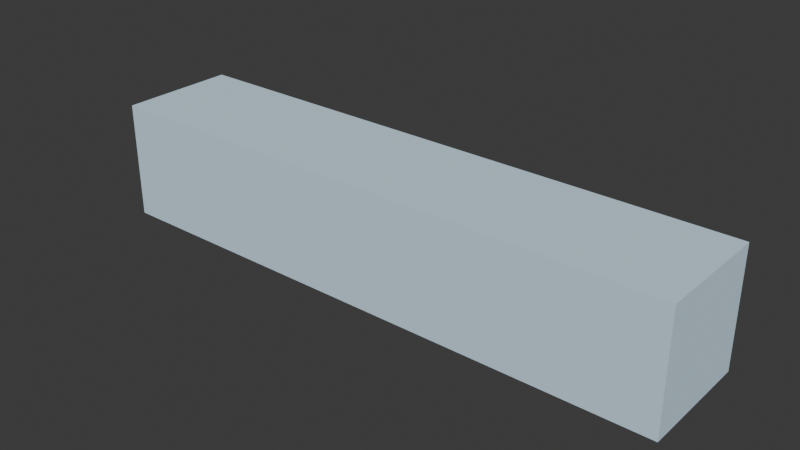 # Source: test01m.blend  (saved by Blender 4.1.24; exported with 4.5.12 LTS)
import bpy
from mathutils import Matrix  # noqa: F401  (used for matrix-valued properties, if any)

bpy.ops.wm.read_factory_settings(use_empty=True)
scene = bpy.context.scene
scene.name = 'Scene'

# ---- collections
col_collection = bpy.data.collections.new('Collection'); scene.collection.children.link(col_collection)

# ---- materials (node trees are filled in below, after node groups)
mat_0_615686_0_811765_0_929412_0_000000_0_000000 = bpy.data.materials.new('0.615686_0.811765_0.929412_0.000000_0.000000')
mat_0_615686_0_811765_0_929412_0_000000_0_000000.use_transparent_shadow = False
mat_0_615686_0_811765_0_929412_0_000000_0_000000.diffuse_color = (0.6157, 0.8118, 0.9294, 1.0)

# ---- material node trees
mat_0_615686_0_811765_0_929412_0_000000_0_000000.use_nodes = True; mat_0_615686_0_811765_0_929412_0_000000_0_000000.node_tree.nodes.clear()
_N = mat_0_615686_0_811765_0_929412_0_000000_0_000000.node_tree.nodes; _L = mat_0_615686_0_811765_0_929412_0_000000_0_000000.node_tree.links
n0 = _N.new('ShaderNodeBsdfPrincipled'); n0.name = 'Principled BSDF'; n0.location = (10, 300)
n0.inputs[0].default_value = (0.6157, 0.8118, 0.9294, 1.0)
n0.inputs[2].default_value = 1.0
n0.inputs[20].default_value = 0.0
n1 = _N.new('ShaderNodeOutputMaterial'); n1.name = 'Material Output'; n1.location = (300, 300)
_L.new(n0.outputs[0], n1.inputs[0])
n1.is_active_output = True

# ---- world
world_world = bpy.data.worlds.new('World'); scene.world = world_world
world_world.use_nodes = True; world_world.node_tree.nodes.clear()
_N = world_world.node_tree.nodes; _L = world_world.node_tree.links
n0 = _N.new('ShaderNodeOutputWorld'); n0.name = 'World Output'; n0.location = (300, 300)
n1 = _N.new('ShaderNodeBackground'); n1.name = 'Background'; n1.location = (10, 300)
n1.inputs[0].default_value = (0.05088, 0.05088, 0.05088, 1.0)
_L.new(n1.outputs[0], n0.inputs[0])
n0.is_active_output = True
world_world.color = (0.05088, 0.05088, 0.05088)
world_world.use_sun_shadow = False
world_world.sun_shadow_jitter_overblur = 0.0

# ---- meshes
me_mesh0_mesh = bpy.data.meshes.new('mesh0_mesh')
me_mesh0_mesh.from_pydata([(-10.0, -10.0, -10.0), (-10.0, 10.0, -10.0), (10.0, 10.0, -10.0), (10.0, -10.0, -10.0), (10.0, -10.0, -10.0), (10.0, 10.0, -10.0), (10.0, 10.0, 10.0), (10.0, -10.0, 10.0), (10.0, -10.0, 10.0), (10.0, 10.0, 10.0), (-10.0, 10.0, 10.0), (-10.0, -10.0, 10.0), (-10.0, -10.0, 10.0), (-10.0, 10.0, 10.0), (-10.0, 10.0, -10.0), (-10.0, -10.0, -10.0), (-10.0, -10.0, 10.0), (-10.0, -10.0, -10.0), (10.0, -10.0, -10.0), (10.0, -10.0, 10.0), (10.0, 10.0, 10.0), (10.0, 10.0, -10.0), (-10.0, 10.0, -10.0), (-10.0, 10.0, 10.0)], [], [(0, 1, 2), (2, 3, 0), (4, 5, 6), (6, 7, 4), (8, 9, 10), (10, 11, 8), (12, 13, 14), (14, 15, 12), (16, 17, 18), (18, 19, 16), (20, 21, 22), (22, 23, 20)])
_uv = me_mesh0_mesh.uv_layers.new(name='UVMap')
_uv.uv.foreach_set('vector', [0.0, 0.0, 0.0, 1.0, 1.0, 1.0, 1.0, 1.0, 1.0, 0.0, 0.0, 0.0, 1.0, 0.0, 1.0, 1.0, 0.0, 1.0, 0.0, 1.0, 0.0, 0.0, 1.0, 0.0, 1.0, 0.0, 1.0, 1.0, 0.0, 1.0, 0.0, 1.0, 0.0, 0.0, 1.0, 0.0, 0.0, 0.0, 0.0, 1.0, 1.0, 1.0, 1.0, 1.0, 1.0, 0.0, 0.0, 0.0, 0.0, 0.0, 0.0, 1.0, 1.0, 1.0, 1.0, 1.0, 1.0, 0.0, 0.0, 0.0, 1.0, 0.0, 1.0, 1.0, 0.0, 1.0, 0.0, 1.0, 0.0, 0.0, 1.0, 0.0])
me_mesh0_mesh.materials.append(mat_0_615686_0_811765_0_929412_0_000000_0_000000)
me_mesh0_mesh.update()
me_mesh0_mesh.normals_split_custom_set([tuple(v) for v in zip(*[iter([0.0, 0.0, -1.0, 0.0, 0.0, -1.0, 0.0, 0.0, -1.0, 0.0, 0.0, -1.0, 0.0, 0.0, -1.0, 0.0, 0.0, -1.0, 1.0, 0.0, 0.0, 1.0, 0.0, 0.0, 1.0, 0.0, 0.0, 1.0, 0.0, 0.0, 1.0, 0.0, 0.0, 1.0, 0.0, 0.0, 0.0, 0.0, 1.0, 0.0, 0.0, 1.0, 0.0, 0.0, 1.0, 0.0, 0.0, 1.0, 0.0, 0.0, 1.0, 0.0, 0.0, 1.0, -1.0, 0.0, 0.0, -1.0, 0.0, 0.0, -1.0, 0.0, 0.0, -1.0, 0.0, 0.0, -1.0, 0.0, 0.0, -1.0, 0.0, 0.0, 0.0, -1.0, 0.0, 0.0, -1.0, 0.0, 0.0, -1.0, 0.0, 0.0, -1.0, 0.0, 0.0, -1.0, 0.0, 0.0, -1.0, 0.0, 0.0, 1.0, 0.0, 0.0, 1.0, 0.0, 0.0, 1.0, 0.0, 0.0, 1.0, 0.0, 0.0, 1.0, 0.0, 0.0, 1.0, 0.0])] * 3)])

# ---- objects
ob_basic_block = bpy.data.objects.new('basic block', me_mesh0_mesh)

# ---- transforms, parenting, visibility, modifiers, constraints
ob_basic_block.location = (0.0, 0.0, 0.0)
ob_basic_block.rotation_mode = 'QUATERNION'
ob_basic_block.rotation_quaternion = (1.0, 0.0, 0.0, 0.0)
ob_basic_block.scale = (5.0, 1.0, 1.0)

# ---- collection membership
scene.collection.objects.link(ob_basic_block)

# ---- scene / render settings (as saved in the file)
scene.frame_start = 1; scene.frame_end = 250; scene.frame_set(34)
scene.render.engine = 'BLENDER_EEVEE_NEXT'
scene.cycles.sampling_pattern = 'TABULATED_SOBOL'
scene.eevee.ray_tracing_options.trace_max_roughness = 0.0
scene.unit_settings.scale_length = 0.01
bpy.context.view_layer.update()

# ---- added for rendering (the .blend has no active camera and no usable light): camera, sun
cam_auto = bpy.data.cameras.new('AutoCamera')
cam_auto.lens = 50.0
cam_auto.sensor_width = 36.0
cam_auto.clip_end = 1687.46
ob_auto_camera = bpy.data.objects.new('AutoCamera', cam_auto)
scene.collection.objects.link(ob_auto_camera)
ob_auto_camera.location = (96.1522, -115.383, 76.9217)
ob_auto_camera.rotation_euler = (1.09748, -7.21219e-08, 0.694738)
scene.camera = ob_auto_camera
light_auto_sun = bpy.data.lights.new('AutoSun', 'SUN')
light_auto_sun.energy = 3.0
light_auto_sun.angle = 0.0523599
ob_auto_sun = bpy.data.objects.new('AutoSun', light_auto_sun)
scene.collection.objects.link(ob_auto_sun)
ob_auto_sun.rotation_euler = (0.872665, 0.174533, 0.523599)
bpy.context.view_layer.update()
